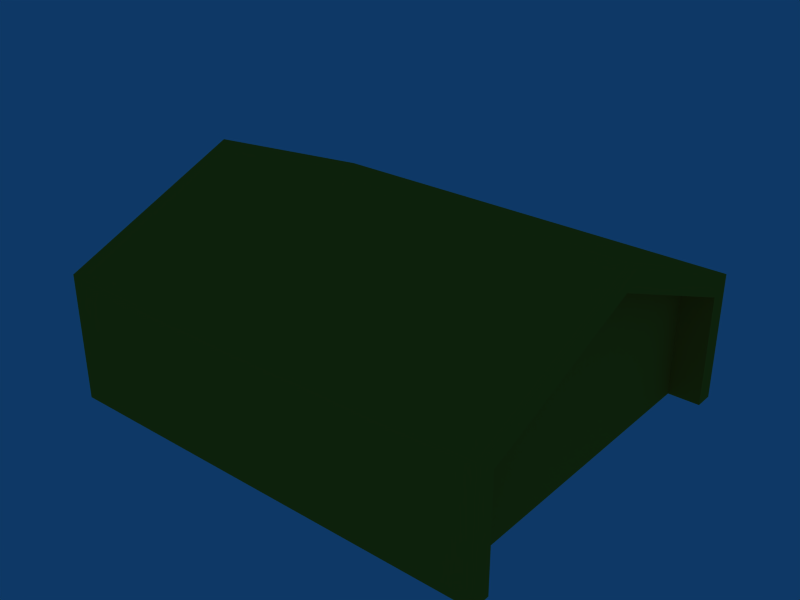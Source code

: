 # Source: WarehouseTypeJ.blend  (saved by Blender 2.49.2; exported with 4.5.12 LTS)
import bpy
from mathutils import Matrix  # noqa: F401  (used for matrix-valued properties, if any)

bpy.ops.wm.read_factory_settings(use_empty=True)
scene = bpy.context.scene
scene.name = 'Scene'

# ---- collections
col_collection_1 = bpy.data.collections.new('Collection 1'); scene.collection.children.link(col_collection_1)

# ---- materials (node trees are filled in below, after node groups)
mat_0_001 = bpy.data.materials.new('0.001')
mat_0_001.alpha_threshold = 0.0
mat_0_001.diffuse_color = (0.9339, 0.581, 0.1204, 1.0)
mat_0_001.roughness = 0.5
mat_0_001.line_color = (0.0, 0.0, 0.0, 1.0)

# ---- material node trees

# ---- world
world_world = bpy.data.worlds.new('World'); scene.world = world_world
world_world.color = (0.05656, 0.2208, 0.4)
world_world.use_sun_shadow = False
world_world.sun_shadow_jitter_overblur = 0.0
world_world.cycles.sampling_method = 'MANUAL'
world_world.cycles.sample_map_resolution = 256

# ---- meshes
me_cube = bpy.data.meshes.new('"""""Cube"""""')
me_cube.from_pydata([(1.435, 0.3247, -6.977), (-1.435, 0.3247, -6.977), (1.435, 0.3247, 1.744), (-1.435, 0.3247, 1.744), (-1.435, -0.3247, 1.744), (1.435, -0.3247, 1.744), (-1.435, -0.3247, -6.977), (1.435, -0.3247, -6.977), (1.289, 0.3247, 0.6555), (1.289, 0.3247, -6.977), (-1.289, 0.3247, 0.6555), (-1.289, 0.3247, -6.977), (-2.98e-08, 0.3247, 5.359), (1.192e-07, -0.3247, 5.359), (1.289, -0.3247, 0.6555), (-1.289, -0.3247, 0.6555), (-1.289, -0.3247, -6.977), (1.289, -0.3247, -6.977), (1.289, 0.2783, 0.6555), (1.289, 0.2783, -6.977), (-1.289, 0.2783, 0.6555), (-1.289, 0.2783, -6.977), (-2.235e-08, 0.2783, 5.359), (1.118e-07, -0.2783, 5.359), (1.289, -0.2783, 0.6555), (-1.289, -0.2783, 0.6555), (-1.289, -0.2783, -6.977), (1.289, -0.2783, -6.977), (-2.98e-08, 0.3247, 6.977), (1.192e-07, -0.3247, 6.977)], [], [(1, 11, 21), (6, 26, 16), (7, 17, 27), (0, 19, 9), (20, 22, 21), (23, 25, 26), (18, 19, 21), (18, 21, 22), (24, 23, 26), (24, 26, 27), (10, 11, 1), (10, 1, 3), (20, 21, 11), (20, 11, 10), (22, 20, 10), (22, 10, 12), (2, 0, 9), (2, 9, 8), (0, 7, 27), (0, 27, 19), (26, 6, 1), (26, 1, 21), (19, 18, 8), (19, 8, 9), (18, 22, 12), (18, 12, 8), (25, 23, 13), (25, 13, 15), (23, 24, 14), (23, 14, 13), (14, 17, 7), (14, 7, 5), (16, 15, 4), (16, 4, 6), (26, 25, 15), (26, 15, 16), (24, 27, 17), (24, 17, 14), (0, 2, 5), (0, 5, 7), (3, 1, 6), (3, 6, 4), (19, 27, 26), (19, 26, 21), (29, 28, 3), (29, 3, 4), (28, 29, 5), (28, 5, 2), (12, 10, 3), (12, 3, 28), (13, 29, 4), (13, 4, 15), (13, 14, 5), (13, 5, 29), (12, 28, 2), (12, 2, 8)])
_uv = me_cube.uv_layers.new(name='UVTex')
_uv.uv.foreach_set('vector', [0.3141, 0.1886, 0.3215, 0.1886, 0.3215, 0.1758, 0.3141, 0.0573, 0.3215, 0.0701, 0.3215, 0.0573, 0.4599, 0.0573, 0.4525, 0.0573, 0.4525, 0.0701, 0.4599, 0.1886, 0.4525, 0.1758, 0.4525, 0.1886, 0.2345, 0.1044, 0.1269, 0.1422, 0.2345, 0.043, 0.5995, 0.1466, 0.4886, 0.1076, 0.4886, 0.0444, 0.0192, 0.1044, 0.0192, 0.043, 0.2345, 0.043, 0.0192, 0.1044, 0.2345, 0.043, 0.1269, 0.1422, 0.7104, 0.1076, 0.5995, 0.1466, 0.4886, 0.0444, 0.7104, 0.1076, 0.4886, 0.0444, 0.7104, 0.0444, 0.2345, 0.1044, 0.2345, 0.043, 0.2467, 0.043, 0.2345, 0.1044, 0.2467, 0.043, 0.2467, 0.1132, 0.8254, 0.1861, 0.8254, 0.1414, 0.7814, 0.1414, 0.8254, 0.1861, 0.7814, 0.1414, 0.7814, 0.1861, 0.8479, 0.0624, 0.915, 0.0624, 0.915, 0.0247, 0.8479, 0.0624, 0.915, 0.0247, 0.8479, 0.0247, 0.0071, 0.1132, 0.0071, 0.043, 0.0192, 0.043, 0.0071, 0.1132, 0.0192, 0.043, 0.0192, 0.1044, 0.4599, 0.1886, 0.4599, 0.0573, 0.4525, 0.0701, 0.4599, 0.1886, 0.4525, 0.0701, 0.4525, 0.1758, 0.3215, 0.0701, 0.3141, 0.0573, 0.3141, 0.1886, 0.3215, 0.0701, 0.3141, 0.1886, 0.3215, 0.1758, 0.8254, 0.1955, 0.8254, 0.2402, 0.7814, 0.2402, 0.8254, 0.1955, 0.7814, 0.2402, 0.7814, 0.1955, 0.7809, 0.0624, 0.8479, 0.0624, 0.8479, 0.0247, 0.7809, 0.0624, 0.8479, 0.0247, 0.7809, 0.0247, 0.915, 0.0802, 0.8479, 0.0802, 0.8479, 0.1179, 0.915, 0.0802, 0.8479, 0.1179, 0.915, 0.1179, 0.8479, 0.0802, 0.7809, 0.0802, 0.7809, 0.1179, 0.8479, 0.0802, 0.7809, 0.1179, 0.8479, 0.1179, 0.7104, 0.1076, 0.7104, 0.0444, 0.723, 0.0444, 0.7104, 0.1076, 0.723, 0.0444, 0.723, 0.1167, 0.4886, 0.0444, 0.4886, 0.1076, 0.4761, 0.1167, 0.4886, 0.0444, 0.4761, 0.1167, 0.4761, 0.0444, 0.8431, 0.1414, 0.8431, 0.1861, 0.8872, 0.1861, 0.8431, 0.1414, 0.8872, 0.1861, 0.8872, 0.1414, 0.8431, 0.2402, 0.8431, 0.1955, 0.8872, 0.1955, 0.8431, 0.2402, 0.8872, 0.1955, 0.8872, 0.2402, 0.0657, 0.3966, 0.0657, 0.4921, 0.9109, 0.4921, 0.0657, 0.3966, 0.9109, 0.4921, 0.9109, 0.3966, 0.0657, 0.3871, 0.0657, 0.2916, 0.9109, 0.2916, 0.0657, 0.3871, 0.9109, 0.2916, 0.9109, 0.3871, 0.4525, 0.1758, 0.4525, 0.0701, 0.3215, 0.0701, 0.4525, 0.1758, 0.3215, 0.0701, 0.3215, 0.1758, 0.9813, 0.6879, 0.0572, 0.6879, 0.0572, 0.5383, 0.9813, 0.6879, 0.0572, 0.5383, 0.9813, 0.5383, 0.0572, 0.7451, 0.9813, 0.7451, 0.9813, 0.8947, 0.0572, 0.7451, 0.9813, 0.8947, 0.0572, 0.8947, 0.1269, 0.1422, 0.2345, 0.1044, 0.2467, 0.1132, 0.1269, 0.1422, 0.2467, 0.1132, 0.1269, 0.1564, 0.5995, 0.1466, 0.5995, 0.1614, 0.4761, 0.1167, 0.5995, 0.1466, 0.4761, 0.1167, 0.4886, 0.1076, 0.5995, 0.1466, 0.7104, 0.1076, 0.723, 0.1167, 0.5995, 0.1466, 0.723, 0.1167, 0.5995, 0.1614, 0.1269, 0.1422, 0.1269, 0.1564, 0.0071, 0.1132, 0.1269, 0.1422, 0.0071, 0.1132, 0.0192, 0.1044])
me_cube.materials.append(mat_0_001)
me_cube.use_remesh_preserve_volume = False
me_cube.use_remesh_preserve_attributes = False
me_cube.use_mirror_vertex_groups = False
me_cube.update()

# ---- objects
ob_cube = bpy.data.objects.new('"""""Cube"""""', me_cube)

# ---- transforms, parenting, visibility, modifiers, constraints
ob_cube.location = (0.0, 0.0, 5.225)
ob_cube.rotation_euler = (-0.0, -0.0, -1.571)
ob_cube.scale = (6.623, 35.02, 0.75)
ob_cube.lock_rotations_4d = False
ob_cube.empty_display_type = 'ARROWS'
ob_cube.lineart.crease_threshold = 0.0

# ---- collection membership
col_collection_1.objects.link(ob_cube)

# ---- scene / render settings (as saved in the file)
scene.frame_start = 1; scene.frame_end = 250; scene.frame_set(1)
scene.render.engine = 'BLENDER_EEVEE_NEXT'
scene.render.image_settings.file_format = 'JPEG'
scene.render.image_settings.color_mode = 'RGB'
scene.render.image_settings.compression = 90
scene.render.resolution_x = 800
scene.render.resolution_y = 600
scene.render.pixel_aspect_x = 100.0
scene.render.pixel_aspect_y = 100.0
scene.render.fps = 25
scene.render.dither_intensity = 0.0
scene.render.use_compositing = False
scene.render.use_sequencer = False
scene.render.bake_margin = 2
scene.render.bake_bias = 0.0
scene.render.use_stamp_time = False
scene.render.use_stamp_date = False
scene.render.use_stamp_frame = False
scene.render.use_stamp_camera = False
scene.render.use_stamp_scene = False
scene.render.use_stamp_filename = False
scene.render.use_stamp_render_time = False
scene.render.stamp_font_size = 0
scene.cycles.use_denoising = False
scene.cycles.samples = 10
scene.cycles.sampling_pattern = 'TABULATED_SOBOL'
scene.cycles.light_sampling_threshold = 0.0
scene.cycles.use_adaptive_sampling = False
scene.cycles.use_light_tree = False
scene.cycles.blur_glossy = 0.0
scene.cycles.volume_bounces = 1
scene.cycles.pixel_filter_type = 'GAUSSIAN'
scene.cycles.sample_clamp_indirect = 0.0
scene.view_settings.view_transform = 'Raw'
bpy.context.view_layer.update()

# ---- added for rendering (the .blend has no active camera): camera
cam_auto = bpy.data.cameras.new('AutoCamera')
cam_auto.lens = 50.0
cam_auto.sensor_width = 36.0
cam_auto.clip_end = 1000.0
ob_auto_camera = bpy.data.objects.new('AutoCamera', cam_auto)
scene.collection.objects.link(ob_auto_camera)
ob_auto_camera.location = (29.0789, -34.8947, 28.4878)
ob_auto_camera.rotation_euler = (1.09748, -7.21219e-08, 0.694738)
scene.camera = ob_auto_camera
bpy.context.view_layer.update()
